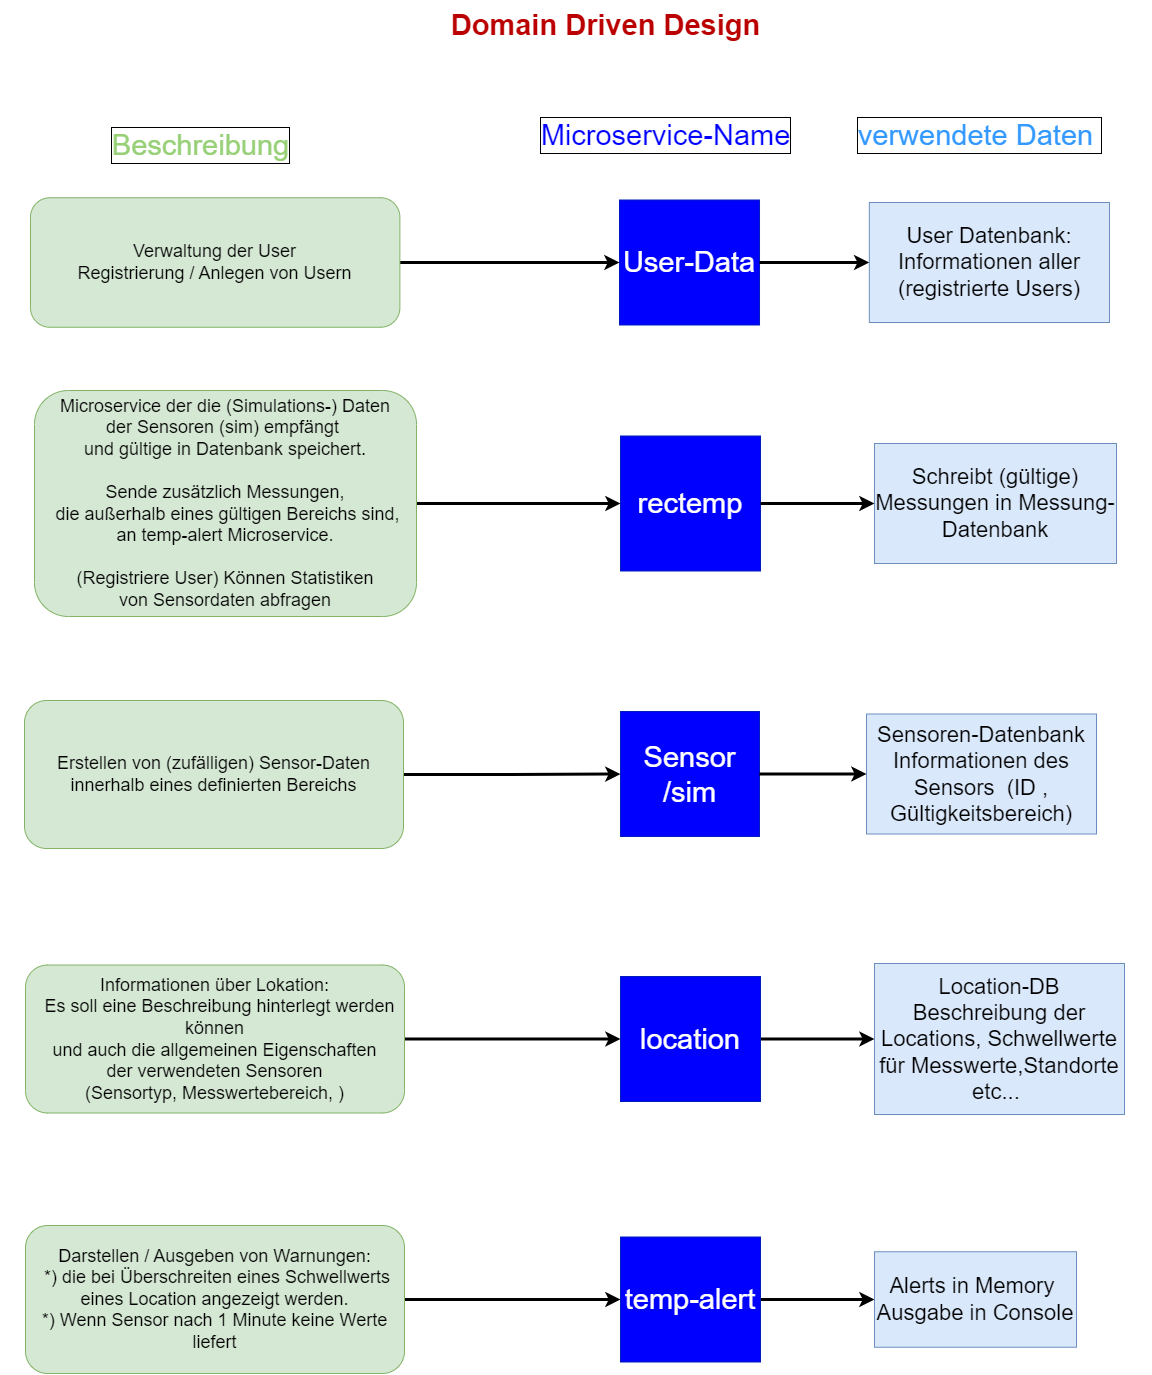

The diagram above was exported from draw.io. Its source (the exported page's mxGraphModel, read from the mxfile embedded in the PNG):
<mxGraphModel dx="2031" dy="1089" grid="1" gridSize="10" guides="1" tooltips="1" connect="1" arrows="1" fold="1" page="1" pageScale="1" pageWidth="1169" pageHeight="827" math="0" shadow="0">
  <root>
    <mxCell id="0" />
    <mxCell id="1" parent="0" />
    <mxCell id="jrop1LNGJA7SiytE1hsk-7" value="&lt;div style=&quot;text-align: start;&quot;&gt;&lt;font size=&quot;1&quot; face=&quot;sans-serif&quot; color=&quot;rgba(0, 0, 0, 0)&quot;&gt;&lt;span style=&quot;background-color: rgb(255, 255, 255);&quot;&gt;&lt;b style=&quot;font-size: 29px;&quot;&gt;Domain Driven Design&lt;/b&gt;&lt;/span&gt;&lt;/font&gt;&lt;/div&gt;" style="text;html=1;align=center;verticalAlign=middle;resizable=0;points=[];autosize=1;strokeColor=none;fillColor=none;" parent="1" vertex="1">
      <mxGeometry x="450" width="330" height="50" as="geometry" />
    </mxCell>
    <mxCell id="jrop1LNGJA7SiytE1hsk-22" value="" style="group;spacingTop=-4;" parent="1" vertex="1" connectable="0">
      <mxGeometry x="10" y="120" width="1150" height="248" as="geometry" />
    </mxCell>
    <mxCell id="jrop1LNGJA7SiytE1hsk-59" value="" style="group" parent="jrop1LNGJA7SiytE1hsk-22" vertex="1" connectable="0">
      <mxGeometry x="28.99609923011121" y="28" width="1101.7964071856288" height="220" as="geometry" />
    </mxCell>
    <mxCell id="jrop1LNGJA7SiytE1hsk-61" value="&lt;font style=&quot;font-size: 29px;&quot;&gt;User-Data&lt;/font&gt;" style="rounded=0;whiteSpace=wrap;html=1;fillColor=#0000FF;strokeColor=#001DBC;fontColor=#ffffff;" parent="jrop1LNGJA7SiytE1hsk-59" vertex="1">
      <mxGeometry x="590" y="51.5" width="140.02" height="125" as="geometry" />
    </mxCell>
    <mxCell id="jrop1LNGJA7SiytE1hsk-62" value="&lt;font style=&quot;font-size: 22px;&quot;&gt;User Datenbank:&lt;br&gt;Informationen aller (registrierte Users)&lt;/font&gt;" style="rounded=0;whiteSpace=wrap;html=1;fillColor=#dae8fc;strokeColor=#6c8ebf;" parent="jrop1LNGJA7SiytE1hsk-59" vertex="1">
      <mxGeometry x="839.83" y="54" width="240.17" height="120" as="geometry" />
    </mxCell>
    <mxCell id="jrop1LNGJA7SiytE1hsk-63" style="edgeStyle=orthogonalEdgeStyle;rounded=0;orthogonalLoop=1;jettySize=auto;html=1;entryX=0;entryY=0.5;entryDx=0;entryDy=0;strokeWidth=3;" parent="jrop1LNGJA7SiytE1hsk-59" source="jrop1LNGJA7SiytE1hsk-61" target="jrop1LNGJA7SiytE1hsk-62" edge="1">
      <mxGeometry relative="1" as="geometry" />
    </mxCell>
    <mxCell id="1oYMy2VCN9s2tEIMbxWv-3" style="edgeStyle=orthogonalEdgeStyle;rounded=0;orthogonalLoop=1;jettySize=auto;html=1;entryX=0;entryY=0.5;entryDx=0;entryDy=0;strokeWidth=3;" edge="1" parent="jrop1LNGJA7SiytE1hsk-59" source="1oYMy2VCN9s2tEIMbxWv-1" target="jrop1LNGJA7SiytE1hsk-61">
      <mxGeometry relative="1" as="geometry" />
    </mxCell>
    <mxCell id="1oYMy2VCN9s2tEIMbxWv-1" value="&lt;div style=&quot;font-size: 18px;&quot;&gt;&lt;span style=&quot;background-color: initial;&quot;&gt;Verwaltung der User&lt;/span&gt;&lt;/div&gt;&lt;font style=&quot;font-size: 18px;&quot;&gt;Registrierung / Anlegen von Usern&lt;/font&gt;" style="rounded=1;whiteSpace=wrap;html=1;fillColor=#d5e8d4;strokeColor=#82b366;" vertex="1" parent="jrop1LNGJA7SiytE1hsk-59">
      <mxGeometry x="1.0079897348160927" y="49.25" width="369.38" height="129.5" as="geometry" />
    </mxCell>
    <mxCell id="jrop1LNGJA7SiytE1hsk-13" value="verwendete Daten&amp;nbsp;" style="text;html=1;align=center;verticalAlign=middle;resizable=0;points=[];autosize=1;strokeColor=none;fillColor=none;fontSize=29;fontColor=#3399FF;labelBorderColor=default;labelBackgroundColor=default;" parent="jrop1LNGJA7SiytE1hsk-22" vertex="1">
      <mxGeometry x="844" y="-10" width="270" height="50" as="geometry" />
    </mxCell>
    <mxCell id="jrop1LNGJA7SiytE1hsk-12" value="&lt;font&gt;Microservice-Name&lt;/font&gt;" style="text;html=1;align=center;verticalAlign=middle;resizable=0;points=[];autosize=1;strokeColor=none;fillColor=none;fontSize=29;fontColor=#0000FF;labelBorderColor=default;labelBackgroundColor=default;" parent="jrop1LNGJA7SiytE1hsk-22" vertex="1">
      <mxGeometry x="530" y="-10" width="270" height="50" as="geometry" />
    </mxCell>
    <mxCell id="jrop1LNGJA7SiytE1hsk-11" value="&lt;font color=&quot;#97d077&quot;&gt;Beschreibung&lt;/font&gt;" style="text;html=1;align=center;verticalAlign=middle;resizable=0;points=[];autosize=1;strokeColor=none;fillColor=default;fontSize=29;labelBorderColor=default;" parent="jrop1LNGJA7SiytE1hsk-22" vertex="1">
      <mxGeometry x="100" width="200" height="50" as="geometry" />
    </mxCell>
    <mxCell id="jrop1LNGJA7SiytE1hsk-35" value="&lt;font style=&quot;font-size: 29px;&quot;&gt;rectemp&lt;/font&gt;" style="rounded=0;whiteSpace=wrap;html=1;fillColor=#0000FF;strokeColor=#001DBC;fontColor=#ffffff;" parent="1" vertex="1">
      <mxGeometry x="630" y="435.5" width="140" height="135" as="geometry" />
    </mxCell>
    <mxCell id="jrop1LNGJA7SiytE1hsk-36" value="&lt;span style=&quot;font-size: 22px;&quot;&gt;Schreibt (gültige) Messungen in Messung-Datenbank&lt;br&gt;&lt;/span&gt;" style="rounded=0;whiteSpace=wrap;html=1;fillColor=#dae8fc;strokeColor=#6c8ebf;" parent="1" vertex="1">
      <mxGeometry x="884" y="443" width="242" height="120" as="geometry" />
    </mxCell>
    <mxCell id="jrop1LNGJA7SiytE1hsk-37" style="edgeStyle=orthogonalEdgeStyle;rounded=0;orthogonalLoop=1;jettySize=auto;html=1;entryX=0;entryY=0.5;entryDx=0;entryDy=0;strokeWidth=3;" parent="1" source="jrop1LNGJA7SiytE1hsk-35" target="jrop1LNGJA7SiytE1hsk-36" edge="1">
      <mxGeometry relative="1" as="geometry" />
    </mxCell>
    <mxCell id="jrop1LNGJA7SiytE1hsk-90" style="edgeStyle=orthogonalEdgeStyle;rounded=0;orthogonalLoop=1;jettySize=auto;html=1;entryX=0;entryY=0.5;entryDx=0;entryDy=0;fontSize=18;fontColor=#97D077;strokeWidth=3;" parent="1" source="jrop1LNGJA7SiytE1hsk-46" target="jrop1LNGJA7SiytE1hsk-89" edge="1">
      <mxGeometry relative="1" as="geometry" />
    </mxCell>
    <mxCell id="jrop1LNGJA7SiytE1hsk-46" value="&lt;font style=&quot;font-size: 29px;&quot;&gt;location&lt;/font&gt;" style="rounded=0;whiteSpace=wrap;html=1;fillColor=#0000FF;strokeColor=#001DBC;fontColor=#ffffff;" parent="1" vertex="1">
      <mxGeometry x="630" y="976" width="140" height="125" as="geometry" />
    </mxCell>
    <mxCell id="jrop1LNGJA7SiytE1hsk-50" style="edgeStyle=orthogonalEdgeStyle;rounded=0;orthogonalLoop=1;jettySize=auto;html=1;exitX=0.5;exitY=1;exitDx=0;exitDy=0;fontSize=18;fontColor=#0000FF;" parent="1" source="jrop1LNGJA7SiytE1hsk-46" target="jrop1LNGJA7SiytE1hsk-46" edge="1">
      <mxGeometry relative="1" as="geometry" />
    </mxCell>
    <mxCell id="jrop1LNGJA7SiytE1hsk-89" value="&lt;span style=&quot;font-size: 22px;&quot;&gt;Location-DB&lt;br&gt;Beschreibung der Locations, Schwellwerte für Messwerte,Standorte etc...&amp;nbsp;&lt;br&gt;&lt;/span&gt;" style="rounded=0;whiteSpace=wrap;html=1;fillColor=#dae8fc;strokeColor=#6c8ebf;" parent="1" vertex="1">
      <mxGeometry x="884" y="963" width="250" height="151" as="geometry" />
    </mxCell>
    <mxCell id="SnDuFL6Ep4ZGet9NmTE1-3" style="edgeStyle=orthogonalEdgeStyle;rounded=0;orthogonalLoop=1;jettySize=auto;html=1;entryX=0;entryY=0.5;entryDx=0;entryDy=0;strokeWidth=3;" parent="1" source="jrop1LNGJA7SiytE1hsk-94" target="SnDuFL6Ep4ZGet9NmTE1-2" edge="1">
      <mxGeometry relative="1" as="geometry" />
    </mxCell>
    <mxCell id="jrop1LNGJA7SiytE1hsk-94" value="&lt;font style=&quot;font-size: 29px;&quot;&gt;temp-alert&lt;/font&gt;" style="rounded=0;whiteSpace=wrap;html=1;fillColor=#0000FF;strokeColor=#001DBC;fontColor=#ffffff;" parent="1" vertex="1">
      <mxGeometry x="630" y="1236.5" width="140" height="125" as="geometry" />
    </mxCell>
    <mxCell id="jrop1LNGJA7SiytE1hsk-95" style="edgeStyle=orthogonalEdgeStyle;rounded=0;orthogonalLoop=1;jettySize=auto;html=1;exitX=0.5;exitY=1;exitDx=0;exitDy=0;fontSize=18;fontColor=#0000FF;" parent="1" source="jrop1LNGJA7SiytE1hsk-94" target="jrop1LNGJA7SiytE1hsk-94" edge="1">
      <mxGeometry relative="1" as="geometry" />
    </mxCell>
    <mxCell id="SnDuFL6Ep4ZGet9NmTE1-2" value="&lt;span style=&quot;font-size: 22px;&quot;&gt;Alerts in Memory&amp;nbsp;&lt;/span&gt;&lt;br&gt;&lt;span style=&quot;font-size: 22px;&quot;&gt;Ausgabe&amp;nbsp;in Console&lt;/span&gt;" style="rounded=0;whiteSpace=wrap;html=1;fillColor=#dae8fc;strokeColor=#6c8ebf;" parent="1" vertex="1">
      <mxGeometry x="884" y="1251.25" width="202" height="95.5" as="geometry" />
    </mxCell>
    <mxCell id="1oYMy2VCN9s2tEIMbxWv-5" style="edgeStyle=orthogonalEdgeStyle;rounded=0;orthogonalLoop=1;jettySize=auto;html=1;entryX=0;entryY=0.5;entryDx=0;entryDy=0;strokeWidth=3;" edge="1" parent="1" source="1oYMy2VCN9s2tEIMbxWv-4" target="jrop1LNGJA7SiytE1hsk-35">
      <mxGeometry relative="1" as="geometry" />
    </mxCell>
    <mxCell id="1oYMy2VCN9s2tEIMbxWv-4" value="&lt;div style=&quot;font-size: 18px;&quot;&gt;&lt;div&gt;Microservice der die (Simulations-) Daten&lt;br&gt;der Sensoren (sim) empfängt&amp;nbsp;&lt;br&gt;und gültige in Datenbank speichert.&lt;br&gt;&lt;br&gt;&lt;/div&gt;&lt;div&gt;Sende zusätzlich Messungen,&lt;/div&gt;&lt;div&gt;&amp;nbsp;die außerhalb eines gültigen Bereichs sind,&lt;/div&gt;&lt;div&gt;an temp-alert Microservice.&lt;br&gt;&lt;br&gt;(Registriere User) Können Statistiken&lt;br&gt;von Sensordaten abfragen&lt;/div&gt;&lt;/div&gt;" style="rounded=1;whiteSpace=wrap;html=1;fillColor=#d5e8d4;strokeColor=#82b366;" vertex="1" parent="1">
      <mxGeometry x="44" y="390" width="382" height="226" as="geometry" />
    </mxCell>
    <mxCell id="jrop1LNGJA7SiytE1hsk-85" value="&lt;span style=&quot;font-size: 22px;&quot;&gt;Sensoren-Datenbank&lt;br&gt;Informationen des Sensors&amp;nbsp; (ID , Gültigkeitsbereich)&lt;br&gt;&lt;/span&gt;" style="rounded=0;whiteSpace=wrap;html=1;fillColor=#dae8fc;strokeColor=#6c8ebf;" parent="1" vertex="1">
      <mxGeometry x="876" y="713.5" width="230" height="120" as="geometry" />
    </mxCell>
    <mxCell id="jrop1LNGJA7SiytE1hsk-84" value="&lt;font style=&quot;font-size: 29px;&quot;&gt;Sensor&lt;br&gt;/sim&lt;/font&gt;" style="rounded=0;whiteSpace=wrap;html=1;fillColor=#0000FF;strokeColor=#001DBC;fontColor=#ffffff;" parent="1" vertex="1">
      <mxGeometry x="630" y="711" width="139" height="125" as="geometry" />
    </mxCell>
    <mxCell id="jrop1LNGJA7SiytE1hsk-86" style="edgeStyle=orthogonalEdgeStyle;rounded=0;orthogonalLoop=1;jettySize=auto;html=1;entryX=0;entryY=0.5;entryDx=0;entryDy=0;strokeWidth=3;" parent="1" source="jrop1LNGJA7SiytE1hsk-84" target="jrop1LNGJA7SiytE1hsk-85" edge="1">
      <mxGeometry relative="1" as="geometry" />
    </mxCell>
    <mxCell id="1oYMy2VCN9s2tEIMbxWv-8" style="edgeStyle=orthogonalEdgeStyle;rounded=0;orthogonalLoop=1;jettySize=auto;html=1;strokeWidth=3;" edge="1" parent="1" source="1oYMy2VCN9s2tEIMbxWv-6" target="jrop1LNGJA7SiytE1hsk-84">
      <mxGeometry relative="1" as="geometry" />
    </mxCell>
    <mxCell id="1oYMy2VCN9s2tEIMbxWv-6" value="&lt;div style=&quot;font-size: 18px;&quot;&gt;Erstellen von (zufälligen) Sensor-Daten&lt;br&gt;innerhalb eines definierten Bereichs&lt;br&gt;&lt;/div&gt;" style="rounded=1;whiteSpace=wrap;html=1;fillColor=#d5e8d4;strokeColor=#82b366;" vertex="1" parent="1">
      <mxGeometry x="34" y="700" width="379" height="148" as="geometry" />
    </mxCell>
    <mxCell id="1oYMy2VCN9s2tEIMbxWv-10" style="edgeStyle=orthogonalEdgeStyle;rounded=0;orthogonalLoop=1;jettySize=auto;html=1;entryX=0;entryY=0.5;entryDx=0;entryDy=0;strokeWidth=3;" edge="1" parent="1" source="1oYMy2VCN9s2tEIMbxWv-9" target="jrop1LNGJA7SiytE1hsk-46">
      <mxGeometry relative="1" as="geometry" />
    </mxCell>
    <mxCell id="1oYMy2VCN9s2tEIMbxWv-9" value="&lt;div style=&quot;font-size: 18px;&quot;&gt;Informationen über Lokation:&lt;br&gt;&amp;nbsp; Es soll eine Beschreibung hinterlegt werden können&lt;br&gt;und auch die allgemeinen Eigenschaften&lt;br&gt;der verwendeten Sensoren&lt;br&gt;(Sensortyp, Messwertebereich, )&lt;br&gt;&lt;/div&gt;" style="rounded=1;whiteSpace=wrap;html=1;fillColor=#d5e8d4;strokeColor=#82b366;" vertex="1" parent="1">
      <mxGeometry x="35" y="964.5" width="379" height="148" as="geometry" />
    </mxCell>
    <mxCell id="1oYMy2VCN9s2tEIMbxWv-12" style="edgeStyle=orthogonalEdgeStyle;rounded=0;orthogonalLoop=1;jettySize=auto;html=1;entryX=0;entryY=0.5;entryDx=0;entryDy=0;strokeWidth=3;" edge="1" parent="1" source="1oYMy2VCN9s2tEIMbxWv-11" target="jrop1LNGJA7SiytE1hsk-94">
      <mxGeometry relative="1" as="geometry" />
    </mxCell>
    <mxCell id="1oYMy2VCN9s2tEIMbxWv-11" value="&lt;div style=&quot;font-size: 18px;&quot;&gt;&lt;div&gt;Darstellen / Ausgeben von Warnungen:&lt;br&gt;&amp;nbsp;*) die bei Überschreiten eines Schwellwerts eines Location angezeigt werden.&lt;/div&gt;&lt;div&gt;*) Wenn Sensor nach 1 Minute keine Werte liefert&lt;/div&gt;&lt;/div&gt;" style="rounded=1;whiteSpace=wrap;html=1;fillColor=#d5e8d4;strokeColor=#82b366;" vertex="1" parent="1">
      <mxGeometry x="35" y="1225" width="379" height="148" as="geometry" />
    </mxCell>
  </root>
</mxGraphModel>